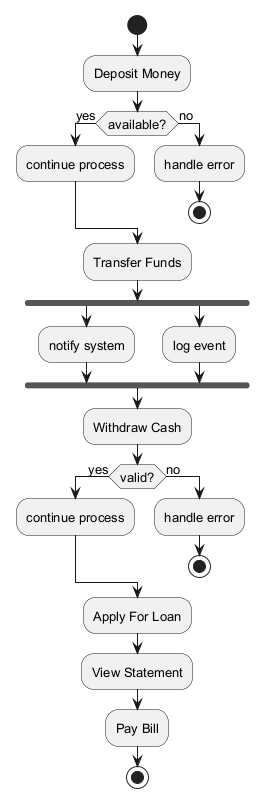

The diagram above was rendered by PlantUML. Its source (embedded in the PNG):
@startuml
skinparam backgroundColor #FFFFFF
skinparam classBackgroundColor #F1F8E9
skinparam classBorderColor #33691E
skinparam defaultFontSize 13
start
:Deposit Money;
if (available?) then (yes)
:continue process;
else (no)
:handle error;
stop
endif
:Transfer Funds;
fork
:notify system;
fork again
:log event;
end fork
:Withdraw Cash;
if (valid?) then (yes)
:continue process;
else (no)
:handle error;
stop
endif
:Apply For Loan;
:View Statement;
:Pay Bill;
stop
@enduml